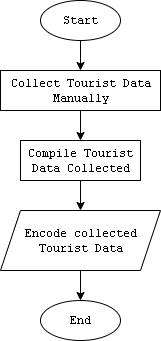

The diagram above was exported from draw.io. Its source (the exported page's mxGraphModel, read from the mxfile embedded in the PNG):
<mxGraphModel dx="862" dy="492" grid="1" gridSize="10" guides="1" tooltips="1" connect="1" arrows="1" fold="1" page="1" pageScale="1" pageWidth="850" pageHeight="1100" math="0" shadow="0">
  <root>
    <mxCell id="0" />
    <mxCell id="1" parent="0" />
    <mxCell id="YTE1-cRP2aoeXxLSmjFY-1" style="edgeStyle=orthogonalEdgeStyle;rounded=0;orthogonalLoop=1;jettySize=auto;html=1;entryX=0.5;entryY=0;entryDx=0;entryDy=0;" edge="1" parent="1" source="eh9r993YNpVhnZanR59Y-1" target="7TZtt7vi82sQAbg6c3iB-1">
      <mxGeometry relative="1" as="geometry" />
    </mxCell>
    <mxCell id="eh9r993YNpVhnZanR59Y-1" value="&lt;font&gt;Start&lt;/font&gt;" style="ellipse;whiteSpace=wrap;html=1;fontFamily=Courier New;" parent="1" vertex="1">
      <mxGeometry x="400" y="280" width="80" height="40" as="geometry" />
    </mxCell>
    <mxCell id="7TZtt7vi82sQAbg6c3iB-11" value="" style="edgeStyle=orthogonalEdgeStyle;rounded=0;orthogonalLoop=1;jettySize=auto;html=1;" parent="1" source="7TZtt7vi82sQAbg6c3iB-1" target="7TZtt7vi82sQAbg6c3iB-10" edge="1">
      <mxGeometry relative="1" as="geometry" />
    </mxCell>
    <mxCell id="7TZtt7vi82sQAbg6c3iB-1" value="Collect Tourist Data Manually" style="whiteSpace=wrap;html=1;fontFamily=Courier New;spacingLeft=1;" parent="1" vertex="1">
      <mxGeometry x="360" y="350" width="160" height="40" as="geometry" />
    </mxCell>
    <mxCell id="7TZtt7vi82sQAbg6c3iB-13" value="" style="edgeStyle=orthogonalEdgeStyle;rounded=0;orthogonalLoop=1;jettySize=auto;html=1;" parent="1" source="7TZtt7vi82sQAbg6c3iB-10" target="7TZtt7vi82sQAbg6c3iB-12" edge="1">
      <mxGeometry relative="1" as="geometry" />
    </mxCell>
    <mxCell id="7TZtt7vi82sQAbg6c3iB-10" value="Compile Tourist Data Collected" style="whiteSpace=wrap;html=1;fontFamily=Courier New;spacingLeft=1;" parent="1" vertex="1">
      <mxGeometry x="380" y="420" width="120" height="40" as="geometry" />
    </mxCell>
    <mxCell id="7TZtt7vi82sQAbg6c3iB-15" value="" style="edgeStyle=orthogonalEdgeStyle;rounded=0;orthogonalLoop=1;jettySize=auto;html=1;" parent="1" source="7TZtt7vi82sQAbg6c3iB-12" target="7TZtt7vi82sQAbg6c3iB-14" edge="1">
      <mxGeometry relative="1" as="geometry" />
    </mxCell>
    <mxCell id="7TZtt7vi82sQAbg6c3iB-12" value="Encode collected Tourist Data" style="shape=parallelogram;perimeter=parallelogramPerimeter;whiteSpace=wrap;html=1;fixedSize=1;fontFamily=Courier New;spacingLeft=1;" parent="1" vertex="1">
      <mxGeometry x="360" y="490" width="160" height="60" as="geometry" />
    </mxCell>
    <mxCell id="7TZtt7vi82sQAbg6c3iB-14" value="End" style="ellipse;whiteSpace=wrap;html=1;fontFamily=Courier New;spacingLeft=1;" parent="1" vertex="1">
      <mxGeometry x="400" y="580" width="80" height="40" as="geometry" />
    </mxCell>
  </root>
</mxGraphModel>